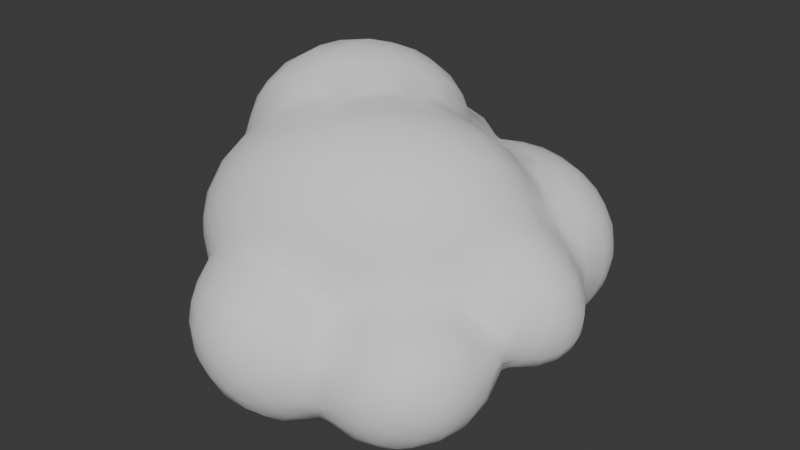 # Source: BLEND_Cloud.blend  (saved by Blender 4.0.36; exported with 4.5.12 LTS)
import bpy
from mathutils import Matrix  # noqa: F401  (used for matrix-valued properties, if any)

bpy.ops.wm.read_factory_settings(use_empty=True)
scene = bpy.context.scene
scene.name = 'Scene'

# ---- collections
col_collection = bpy.data.collections.new('Collection'); scene.collection.children.link(col_collection)

# ---- world
world_world = bpy.data.worlds.new('World'); scene.world = world_world
world_world.use_nodes = True; world_world.node_tree.nodes.clear()
_N = world_world.node_tree.nodes; _L = world_world.node_tree.links
n0 = _N.new('ShaderNodeOutputWorld'); n0.name = 'World Output'; n0.location = (300, 300)
n1 = _N.new('ShaderNodeBackground'); n1.name = 'Background'; n1.location = (10, 300)
n1.inputs[0].default_value = (0.05088, 0.05088, 0.05088, 1.0)
_L.new(n1.outputs[0], n0.inputs[0])
n0.is_active_output = True
world_world.color = (0.05088, 0.05088, 0.05088)
world_world.use_sun_shadow = False
world_world.sun_shadow_jitter_overblur = 0.0

# ---- meshes
me_sm_cloud = bpy.data.meshes.new('SM_Cloud')
me_sm_cloud.from_pydata([(-0.7882, 0.1642, 0.4635), (-0.8007, 0.1229, 0.4126), (-0.8103, 0.1888, 0.3878), (-0.8028, 0.07907, 0.3377), (-0.8143, 0.1481, 0.3173), (-0.7701, 0.0381, 0.2219), (-0.7962, 0.1377, 0.2313), (-0.7934, 0.2168, 0.2166), (-0.6921, 0.03171, 0.5406), (-0.6222, -0.01069, 0.5628), (-0.7354, 0.08753, 0.526), (-0.526, -0.01201, 0.595), (-0.742, 0.02225, 0.473), (-0.6512, -0.03952, 0.5153), (-0.5013, -0.1107, 0.5084), (-0.7775, 0.06084, 0.4405), (-0.5419, -0.1054, 0.497), (-0.5795, -0.1527, 0.4419), (-0.5051, -0.2138, 0.4598), (-0.7461, -0.01857, 0.3958), (-0.6965, -0.05294, 0.4373), (-0.6277, -0.1036, 0.4435), (-0.6556, -0.1206, 0.392), (-0.5853, -0.2572, 0.3847), (-0.7056, -0.08817, 0.3482), (-0.7718, 0.008371, 0.3369), (-0.653, -0.2469, 0.3265), (-0.7064, -0.1684, 0.2998), (-0.7395, -0.05662, 0.2912), (-0.7109, -0.2324, 0.2498), (-0.5804, -0.3219, 0.3308), (-0.7461, -0.1842, 0.2135), (-0.7632, -0.1323, 0.1908), (-0.4628, -0.05671, 0.5602), (-0.4, -0.2274, 0.4972), (-0.3006, -0.179, 0.5398), (-0.4007, -0.09506, 0.5436), (-0.4827, -0.3012, 0.4171), (-0.3629, -0.3231, 0.439), (-0.2478, -0.2769, 0.4886), (-0.1239, -0.1924, 0.5314), (-0.4675, -0.37, 0.3517), (-0.2727, -0.3535, 0.4188), (-0.09378, -0.2527, 0.4859), (-0.6864, -0.2999, 0.2115), (-0.6107, -0.346, 0.2627), (-0.7332, -0.256, 0.1491), (-0.6252, -0.3705, 0.1778), (-0.5662, -0.4086, 0.1794), (-0.6806, -0.335, 0.1208), (-0.7526, -0.2293, 0.07328), (-0.702, -0.3112, 0.04487), (-0.6316, -0.3782, 0.08457), (-0.4963, -0.4576, 0.09377), (-0.7475, -0.2187, -0.001583), (-0.5375, -0.4458, 0.04209), (-0.6968, -0.294, -0.02339), (-0.5783, -0.409, 0.01512), (-0.5804, -0.4101, -0.03109), (-0.6235, -0.3642, -0.03197), (-0.7132, -0.2162, -0.09251), (-0.5396, -0.4976, -0.03216), (-0.594, -0.3802, -0.0999), (-0.6387, -0.3106, -0.1071), (-0.5201, -0.3984, 0.2673), (-0.4594, -0.4301, 0.2427), (-0.4625, -0.4553, 0.1417), (-0.4267, -0.4938, 0.1216), (-0.3193, -0.5092, 0.1532), (-0.3932, -0.4684, 0.1659), (-0.3217, -0.5916, 0.1002), (-0.2328, -0.5748, 0.1211), (-0.4972, -0.533, 0.01429), (-0.427, -0.5744, 0.05676), (-0.3246, -0.6282, 0.06335), (-0.5044, -0.5639, -0.05765), (-0.4363, -0.6091, -0.005686), (-0.3514, -0.659, -0.006981), (-0.2346, -0.6745, 0.009707), (-0.2213, -0.6209, 0.08262), (-0.7524, 0.06496, 0.138), (-0.7373, 0.1457, 0.1152), (-0.7715, 0.00238, 0.09527), (-0.7766, -0.0288, 0.03751), (-0.7258, 0.1407, 0.06926), (-0.7382, 0.2243, 0.07777), (-0.7596, -0.05916, -0.04815), (-0.7343, 0.08849, -0.02963), (-0.7477, 0.1594, -0.02874), (-0.8044, 0.2681, -0.008041), (-0.806, 0.2252, -0.07653), (-0.8372, 0.3048, -0.07121), (-0.7145, -0.03243, -0.1408), (-0.7109, 0.06204, -0.1293), (-0.771, 0.1679, -0.1322), (-0.727, 0.1055, -0.1171), (-0.7615, -0.004688, 0.1908), (-0.77, -0.1754, 0.1172), (-0.7805, -0.09131, 0.1209), (-0.7696, -0.1452, 0.005242), (-0.7327, -0.142, -0.102), (-0.3889, -0.4036, 0.333), (-0.1152, -0.3207, 0.4298), (-0.3215, -0.4316, 0.2938), (-0.194, -0.3929, 0.3563), (-0.05305, -0.3588, 0.3535), (-0.205, -0.4307, 0.2837), (-0.2923, -0.4665, 0.1979), (-0.1203, -0.4209, 0.2662), (-0.2076, -0.4798, 0.1696), (-0.141, -0.454, 0.1715), (-0.1218, -0.5553, 0.1031), (-0.111, -0.4563, 0.1472), (-0.06657, -0.4373, 0.1418), (-0.571, -0.4617, -0.1205), (-0.6667, -0.2335, -0.1464), (-0.5326, -0.5337, -0.1259), (-0.5974, -0.3315, -0.1668), (-0.5957, -0.2651, -0.2055), (-0.5284, -0.5177, -0.2029), (-0.5641, -0.4381, -0.2115), (-0.5588, -0.3554, -0.2651), (-0.5639, -0.2608, -0.2543), (-0.4836, -0.5269, -0.2794), (-0.54, -0.4322, -0.2707), (-0.4902, -0.4541, -0.3295), (-0.5028, -0.3869, -0.3429), (-0.5215, -0.3223, -0.3297), (-0.4712, -0.2604, -0.3747), (-0.4307, -0.457, -0.3824), (-0.4494, -0.339, -0.3991), (-0.3787, -0.6664, -0.08782), (-0.2926, -0.6863, -0.03956), (-0.152, -0.618, 0.06954), (-0.4604, -0.614, -0.09706), (-0.4772, -0.5829, -0.2011), (-0.4053, -0.6451, -0.1803), (-0.264, -0.7008, -0.1051), (-0.1573, -0.6915, -0.06739), (-0.3565, -0.6665, -0.1858), (-0.2171, -0.7014, -0.1422), (-0.2909, -0.6788, -0.2153), (-0.1279, -0.6882, -0.1521), (-0.3572, -0.6296, -0.2745), (-0.4448, -0.5608, -0.2908), (-0.3706, -0.5773, -0.3348), (-0.2059, -0.685, -0.2265), (-0.07596, -0.65, -0.2321), (-0.277, -0.6347, -0.3108), (-0.1745, -0.6337, -0.3166), (-0.1436, -0.6642, -0.2544), (-0.8267, 0.2645, -0.1671), (-0.8445, 0.335, -0.1652), (-0.6766, 0.01845, -0.1834), (-0.7717, 0.1907, -0.2186), (-0.6975, 0.09568, -0.1823), (-0.8314, 0.3361, -0.2178), (-0.7902, 0.2653, -0.2689), (-0.5977, 0.04602, -0.2638), (-0.7119, 0.1707, -0.2855), (-0.637, 0.09099, -0.2481), (-0.7331, 0.2409, -0.323), (-0.7975, 0.3688, -0.2884), (-0.6135, 0.1038, -0.2763), (-0.7373, 0.3164, -0.345), (-0.6408, 0.197, -0.3507), (-0.5711, 0.1612, -0.3364), (-0.6781, 0.2832, -0.3722), (-0.6222, 0.2456, -0.3756), (-0.512, 0.1465, -0.3244), (-0.6578, -0.1562, -0.1996), (-0.6703, -0.09097, -0.2005), (-0.5738, -0.1829, -0.262), (-0.5863, -0.0924, -0.2762), (-0.6095, -0.04252, -0.2596), (-0.5258, -0.2189, -0.3011), (-0.527, 0.1119, -0.3123), (-0.4921, -0.1651, -0.3254), (-0.4886, -0.0243, -0.3378), (-0.5279, 0.06114, -0.3068), (-0.4707, 0.1055, -0.3282), (-0.4165, -0.1226, -0.3623), (-0.3433, -0.01633, -0.3868), (0.02557, -0.2995, 0.3884), (-0.004199, -0.3898, 0.2431), (0.08609, -0.3221, 0.2986), (0.1057, -0.3442, 0.2006), (-0.07508, -0.4756, 0.1142), (0.007852, -0.4074, 0.1113), (-0.158, -0.663, 0.008665), (-0.07186, -0.5957, 0.04188), (-0.07863, -0.6401, -0.01031), (-0.06848, -0.6615, -0.09067), (-0.01328, -0.6224, -0.09028), (-0.02434, -0.6345, -0.177), (0.04072, -0.5634, -0.2188), (-0.03846, -0.5328, 0.06077), (0.1077, -0.3522, 0.1373), (0.2046, -0.2878, 0.1451), (0.02752, -0.4219, 0.04683), (0.0261, -0.4859, 0.01167), (0.1322, -0.3506, 0.1117), (0.005229, -0.5671, -0.02138), (0.0817, -0.4267, 0.03185), (0.1817, -0.4341, 0.0427), (0.1594, -0.3771, 0.08126), (0.2153, -0.3311, 0.1022), (0.08425, -0.4888, -0.02396), (0.2163, -0.4694, 0.0114), (0.2792, -0.432, 0.03273), (0.3259, -0.3659, 0.05625), (0.05517, -0.5562, -0.1209), (0.05699, -0.5388, -0.07317), (0.1125, -0.527, -0.07977), (0.2078, -0.5262, -0.06973), (0.3467, -0.4569, -0.02871), (0.3804, -0.381, 0.01438), (0.101, -0.5442, -0.1468), (0.2698, -0.4991, -0.03662), (0.07537, -0.5448, -0.237), (0.2165, -0.5496, -0.1664), (0.2799, -0.5312, -0.1323), (0.3435, -0.4922, -0.0898), (0.4083, -0.4276, -0.06652), (-0.7133, 0.3257, 0.5405), (-0.6174, 0.4731, 0.5295), (-0.7929, 0.2337, 0.4418), (-0.7626, 0.3134, 0.4683), (-0.7094, 0.4069, 0.4816), (-0.636, 0.5096, 0.4513), (-0.7873, 0.3207, 0.3823), (-0.7278, 0.4259, 0.4008), (-0.8075, 0.257, 0.3166), (-0.6655, 0.507, 0.3683), (-0.7716, 0.362, 0.3213), (-0.7107, 0.4601, 0.306), (-0.7778, 0.3167, 0.2394), (-0.7393, 0.4055, 0.259), (-0.6752, 0.1119, 0.5939), (-0.5914, 0.06199, 0.6213), (-0.6924, 0.2048, 0.5922), (-0.5616, 0.1411, 0.6576), (-0.4799, 0.09788, 0.6616), (-0.5812, 0.2013, 0.6584), (-0.6573, 0.2839, 0.6107), (-0.4177, 0.1824, 0.6831), (-0.5487, 0.273, 0.6667), (-0.4376, 0.2466, 0.6881), (-0.588, 0.3544, 0.63), (-0.5123, 0.3643, 0.656), (-0.447, 0.3265, 0.679), (-0.754, 0.1526, 0.5213), (-0.4363, 0.03515, 0.6318), (-0.75, 0.2489, 0.5231), (-0.5962, 0.4289, 0.5851), (-0.306, 0.2668, 0.6698), (-0.5251, 0.4457, 0.612), (-0.4296, 0.4277, 0.6451), (-0.3328, 0.3235, 0.6723), (-0.6669, 0.3751, 0.5632), (-0.3668, 0.1099, 0.6563), (-0.3136, 0.1623, 0.6596), (-0.2506, 0.2273, 0.6462), (-0.3814, -0.01436, 0.5885), (-0.2946, 0.003762, 0.5841), (-0.2047, 0.1229, 0.5942), (-0.2242, -0.122, 0.564), (-0.219, 0.007013, 0.5825), (-0.1431, -0.02021, 0.5839), (-0.1034, -0.1207, 0.557), (-0.06182, -0.008399, 0.5758), (-0.1671, 0.125, 0.5805), (-0.05787, 0.07916, 0.5749), (-0.1301, 0.1915, 0.5628), (-0.006289, -0.1092, 0.5392), (0.05323, -0.02735, 0.5433), (0.06263, 0.0468, 0.5494), (0.05711, 0.1105, 0.5485), (-0.0983, 0.2313, 0.5464), (0.04384, 0.1795, 0.539), (-0.5171, 0.5876, 0.4348), (-0.5772, 0.5681, 0.3965), (-0.5464, 0.5983, 0.3112), (-0.4548, 0.649, 0.356), (-0.371, 0.3921, 0.6595), (-0.5096, 0.4989, 0.577), (-0.268, 0.3497, 0.6476), (-0.3997, 0.5229, 0.5841), (-0.5588, 0.54, 0.4949), (-0.4718, 0.5562, 0.5296), (-0.324, 0.4394, 0.6349), (-0.3069, 0.4984, 0.5944), (-0.2336, 0.457, 0.592), (-0.2181, 0.3825, 0.6168), (-0.415, 0.5801, 0.5123), (-0.2697, 0.5655, 0.5153), (-0.4388, 0.613, 0.4331), (-0.3366, 0.5928, 0.4942), (-0.2192, 0.5215, 0.536), (-0.3891, 0.6333, 0.4052), (-0.1456, 0.4855, 0.5009), (-0.2601, 0.6202, 0.4012), (-0.1748, 0.5466, 0.4592), (-0.2064, 0.2946, 0.6234), (-0.1528, 0.346, 0.5778), (-0.1214, 0.2917, 0.5534), (-0.1483, 0.4217, 0.5507), (-0.05074, 0.3055, 0.5011), (0.007212, 0.2699, 0.5067), (-0.07769, 0.3384, 0.501), (-0.6489, 0.5214, 0.3054), (-0.7489, 0.2684, 0.1404), (-0.7573, 0.306, 0.1825), (-0.6947, 0.4437, 0.2019), (-0.6023, 0.527, 0.182), (-0.5855, 0.5669, 0.2685), (-0.7553, 0.3387, 0.1096), (-0.7305, 0.3762, 0.1457), (-0.6947, 0.4637, 0.1372), (-0.6811, 0.4564, 0.1666), (-0.7526, 0.2683, 0.08363), (-0.6136, 0.5378, 0.1219), (-0.5985, 0.5601, 0.151), (-0.821, 0.3518, 0.006338), (-0.7947, 0.4303, 0.04482), (-0.77, 0.4976, 0.04171), (-0.7152, 0.5525, 0.0478), (-0.672, 0.5549, 0.07311), (-0.6244, 0.5792, 0.09344), (-0.8397, 0.4191, -0.05237), (-0.807, 0.4756, -0.004859), (-0.7575, 0.5546, -0.01597), (-0.6391, 0.5994, 0.0419), (-0.6206, 0.608, 0.06858), (-0.8493, 0.3797, -0.1106), (-0.8017, 0.5173, -0.05262), (-0.7286, 0.5906, -0.05647), (-0.6384, 0.6204, -0.02721), (-0.8266, 0.4852, -0.1285), (-0.7519, 0.5766, -0.1156), (-0.4995, 0.6167, 0.3549), (-0.5087, 0.6401, 0.319), (-0.5881, 0.5828, 0.2017), (-0.5695, 0.5936, 0.2528), (-0.5744, 0.6871, 0.2281), (-0.5431, 0.747, 0.2419), (-0.4812, 0.7774, 0.2725), (-0.4131, 0.7988, 0.2834), (-0.603, 0.7043, 0.1709), (-0.5606, 0.7859, 0.1912), (-0.4747, 0.8372, 0.2173), (-0.6191, 0.662, 0.1186), (-0.5021, 0.8615, 0.1554), (-0.3684, 0.8451, 0.2389), (-0.6203, 0.7303, 0.07686), (-0.5941, 0.7864, 0.1126), (-0.5603, 0.839, 0.101), (-0.4159, 0.8886, 0.1522), (-0.2722, 0.8483, 0.1992), (-0.6182, 0.6397, 0.05025), (-0.5911, 0.8016, 0.03407), (-0.5266, 0.872, 0.05921), (-0.4567, 0.8983, 0.08402), (-0.3148, 0.8851, 0.1364), (-0.6094, 0.6567, -0.01982), (-0.5981, 0.7623, -0.008742), (-0.5553, 0.8427, 0.007051), (-0.3637, 0.9044, 0.07878), (-0.5888, 0.6983, -0.05263), (-0.5643, 0.8042, -0.04036), (-0.503, 0.8796, 0.006639), (-0.4247, 0.9049, 0.03364), (-0.1076, 0.4829, 0.4404), (-0.4082, 0.6871, 0.3561), (-0.3038, 0.6427, 0.3884), (-0.1926, 0.5967, 0.3813), (-0.1472, 0.5647, 0.3607), (-0.331, 0.7478, 0.3297), (-0.2291, 0.6723, 0.3536), (-0.0689, 0.469, 0.3521), (-0.09237, 0.4914, 0.3684), (-0.2844, 0.7875, 0.2902), (-0.2088, 0.7322, 0.3047), (-0.1174, 0.5558, 0.3338), (-0.1282, 0.6775, 0.2813), (-0.01848, 0.5037, 0.3239), (-0.09063, 0.6165, 0.2962), (-0.05809, 0.5996, 0.3), (-0.2032, 0.7852, 0.2404), (-0.1253, 0.7286, 0.2291), (-0.06714, 0.6625, 0.268), (0.04792, 0.6292, 0.3039), (-0.1823, 0.8061, 0.1724), (-0.07025, 0.7141, 0.2286), (-0.1234, 0.7766, 0.1328), (-0.1051, 0.7496, 0.1816), (0.1742, 0.1724, 0.49), (0.06305, 0.3219, 0.464), (0.1082, 0.2355, 0.4977), (-0.07795, 0.4232, 0.4476), (-0.02821, 0.3963, 0.4196), (0.1595, 0.2743, 0.4572), (0.07274, 0.3988, 0.3919), (-0.03462, 0.4501, 0.3557), (0.1916, 0.3251, 0.4059), (0.2981, 0.2778, 0.3536), (0.09715, 0.4337, 0.3545), (0.1778, 0.4005, 0.3443), (0.09815, 0.4879, 0.3365), (0.09692, 0.558, 0.3281), (0.2393, 0.3703, 0.3253), (0.2031, 0.5055, 0.3176), (0.3127, 0.3356, 0.2858), (0.2577, 0.4166, 0.2955), (0.3106, 0.4855, 0.2784), (0.3144, 0.3869, 0.2639), (-0.23, 0.8537, 0.1163), (0.04006, 0.7287, 0.241), (0.1125, 0.6688, 0.2861), (0.04182, 0.7769, 0.1897), (0.1117, 0.7407, 0.2295), (0.2005, 0.6021, 0.3009), (0.2663, 0.5809, 0.2851), (0.175, 0.7037, 0.2527), (0.3631, 0.5223, 0.2419), (-0.8316, 0.4425, -0.1936), (-0.7975, 0.5314, -0.1469), (-0.6943, 0.6054, -0.1429), (-0.6046, 0.6301, -0.1155), (-0.7591, 0.5522, -0.1977), (-0.776, 0.4883, -0.26), (-0.6741, 0.5842, -0.2241), (-0.5904, 0.6116, -0.1782), (-0.7704, 0.3848, -0.3164), (-0.6869, 0.5436, -0.2787), (-0.5171, 0.6165, -0.1555), (-0.4502, 0.564, -0.186), (-0.3654, 0.5012, -0.1516), (-0.7124, 0.4645, -0.3312), (-0.6155, 0.5585, -0.2774), (-0.5547, 0.5523, -0.2738), (-0.3932, 0.483, -0.2048), (-0.6385, 0.468, -0.3533), (-0.4622, 0.4826, -0.2932), (-0.4029, 0.4419, -0.2674), (-0.6827, 0.3712, -0.3733), (-0.5566, 0.239, -0.376), (-0.4961, 0.2348, -0.3604), (-0.5927, 0.3977, -0.3824), (-0.4246, 0.3555, -0.3292), (-0.5596, 0.4989, -0.3289), (-0.4624, 0.4064, -0.3388), (-0.6006, 0.3131, -0.3929), (-0.5268, 0.3204, -0.3841), (-0.4843, 0.3314, -0.3685), (-0.5291, 0.4284, -0.3626), (-0.3497, 0.4145, -0.2032), (-0.3283, 0.4315, -0.1889), (-0.3486, 0.4818, -0.1671), (-0.3107, 0.4667, -0.1766), (-0.3652, 0.3611, -0.2649), (-0.3489, 0.3934, -0.2272), (-0.2815, 0.3566, -0.2502), (-0.3003, 0.5018, -0.1778), (-0.4469, 0.2209, -0.3326), (-0.4054, 0.2426, -0.3207), (-0.4058, 0.2938, -0.319), (-0.3463, 0.3228, -0.2819), (-0.2456, 0.3716, -0.2508), (-0.2435, 0.4708, -0.2453), (-0.3644, 0.193, -0.3402), (-0.3205, 0.285, -0.3011), (-0.1929, 0.3433, -0.2842), (-0.202, 0.378, -0.275), (-0.5896, 0.6547, -0.0762), (-0.5432, 0.772, -0.09199), (-0.499, 0.8545, -0.06179), (-0.435, 0.8879, -0.03121), (-0.3693, 0.8977, -0.003488), (-0.268, 0.8769, 0.05987), (-0.548, 0.6478, -0.1185), (-0.5396, 0.678, -0.1071), (-0.4149, 0.8659, -0.07758), (-0.2973, 0.8654, -0.03694), (-0.481, 0.7121, -0.1433), (-0.4926, 0.6701, -0.1348), (-0.4488, 0.6403, -0.1505), (-0.4557, 0.7668, -0.14), (-0.4309, 0.8037, -0.129), (-0.3794, 0.8256, -0.1148), (-0.3223, 0.8301, -0.09812), (-0.1976, 0.806, -0.03145), (-0.4645, 0.6142, -0.1549), (-0.4015, 0.5755, -0.156), (-0.3551, 0.6072, -0.1564), (-0.3737, 0.6985, -0.1643), (-0.3395, 0.7583, -0.1466), (-0.2367, 0.7449, -0.1218), (-0.2716, 0.6516, -0.1783), (-0.2755, 0.6995, -0.1607), (-0.2397, 0.6943, -0.169), (-0.1772, 0.8157, 0.05079), (-0.1302, 0.7921, 0.08759), (-0.1402, 0.8011, 0.0223), (-0.3433, 0.5374, -0.1459), (-0.2099, 0.7807, -0.08021), (-0.1554, 0.7971, -0.03735), (-0.3049, 0.589, -0.1692), (-0.1561, 0.7721, -0.1085), (-0.2723, 0.5607, -0.2039), (-0.1758, 0.7328, -0.1684), (-0.07626, 0.7798, -0.1844), (-0.21, 0.6181, -0.2446), (-0.1864, 0.6705, -0.2279), (-0.1967, 0.5244, -0.2855), (0.3678, 0.3174, 0.2223), (0.3672, 0.3908, 0.2182), (0.4092, 0.4574, 0.2014), (0.4245, 0.3614, 0.148), (0.4595, 0.4038, 0.112), (0.4865, 0.3987, 0.03672), (0.4924, 0.3947, -0.06079), (0.03462, 0.8139, 0.1224), (0.1798, 0.778, 0.1739), (0.008966, 0.8373, 0.03782), (0.1173, 0.8256, 0.09699), (-0.07303, 0.8195, -0.06802), (0.1309, 0.8438, 0.005995), (0.2196, 0.8135, 0.07721), (0.04911, 0.8441, -0.05676), (0.0001668, 0.8244, -0.1256), (0.121, 0.8272, -0.1358), (0.1672, 0.8371, -0.06625), (0.2371, 0.8208, -0.03487), (0.2512, 0.8009, -0.1221), (0.3252, 0.5738, 0.2561), (0.2823, 0.6524, 0.2471), (0.2666, 0.7236, 0.1989), (0.3801, 0.6053, 0.2027), (0.3439, 0.6863, 0.1771), (0.3027, 0.7518, 0.1339), (0.437, 0.573, 0.1557), (0.4008, 0.6584, 0.1407), (0.4678, 0.5121, 0.124), (0.3328, 0.7661, 0.05874), (0.3777, 0.7132, 0.09795), (0.4405, 0.6539, 0.07356), (0.3063, 0.7911, 0.01178), (0.4962, 0.5135, 0.04545), (0.4788, 0.5852, 0.05269), (0.5039, 0.502, -0.04479), (0.4846, 0.598, -0.0206), (0.4474, 0.6688, -0.01339), (0.3191, 0.7824, -0.05902), (0.3943, 0.7298, -0.002401), (0.04922, -0.155, 0.4983), (0.01667, -0.2413, 0.4529), (0.1118, -0.0548, 0.5105), (0.183, 0.04338, 0.494), (0.1687, 0.1041, 0.5029), (0.1619, -0.1035, 0.4627), (0.1097, -0.2158, 0.4189), (0.2409, 0.02163, 0.4493), (0.232, -0.1127, 0.3977), (0.2918, -0.01986, 0.3862), (0.1866, -0.2266, 0.3324), (0.2584, -0.1593, 0.3205), (0.324, -0.07997, 0.3008), (0.208, -0.2553, 0.2475), (0.3496, 0.03784, 0.3342), (0.3015, -0.1583, 0.236), (0.264, 0.1545, 0.434), (0.3252, 0.1149, 0.3797), (0.2831, 0.2121, 0.4036), (0.3519, 0.2313, 0.3132), (0.3926, 0.07585, 0.268), (0.3996, 0.1669, 0.2627), (0.3987, 0.2333, 0.2332), (0.277, -0.2188, 0.1449), (0.3804, -0.019, 0.2375), (0.3763, -0.07502, 0.166), (0.3986, -0.02915, 0.2028), (0.2604, -0.2915, 0.1058), (0.2998, -0.2111, 0.1168), (0.3448, -0.1419, 0.1102), (0.3628, -0.2828, 0.06488), (0.4377, -0.0752, 0.1093), (0.494, -0.03291, 0.1151), (0.4092, -0.2314, 0.03737), (0.3577, -0.1864, 0.07723), (0.4333, -0.3018, 0.003208), (0.4128, -0.1165, 0.0289), (0.4159, -0.1431, 0.01687), (0.5117, -0.05652, 0.03995), (0.4499, -0.3551, -0.05421), (0.4504, -0.2187, -0.008232), (0.4757, -0.1446, -0.06436), (0.4565, -0.1046, -0.01053), (0.5649, -0.01834, -0.0414), (0.4783, -0.2507, -0.05755), (0.4828, -0.09379, -0.08198), (0.5072, -0.05944, -0.07296), (0.4469, 0.05317, 0.2184), (0.4564, 0.157, 0.2184), (0.5205, 0.02169, 0.1404), (0.5137, 0.1158, 0.1764), (0.5117, 0.2014, 0.1614), (0.4624, 0.3013, 0.1303), (0.4589, 0.3361, 0.1105), (0.5722, 0.07769, 0.09983), (0.578, 0.1697, 0.09361), (0.5457, 0.249, 0.08445), (0.5738, 0.01126, 0.04019), (0.4973, 0.3343, 0.04043), (0.6028, 0.1016, 0.04485), (0.5768, 0.2538, 0.012), (0.6148, 0.07082, -0.02368), (0.5096, 0.3389, -0.05509), (-0.3923, -0.3691, -0.4304), (-0.3365, -0.3405, -0.4554), (-0.3244, -0.5315, -0.3959), (-0.2395, -0.5838, -0.374), (-0.3704, -0.4445, -0.4217), (-0.1169, -0.6087, -0.3314), (-0.04211, -0.6103, -0.2714), (-0.1722, -0.5445, -0.4024), (-0.3084, -0.4245, -0.4502), (-0.2399, -0.5122, -0.4249), (-0.0933, -0.5467, -0.3791), (-0.04057, -0.5659, -0.3269), (-0.2365, -0.3927, -0.4668), (-0.1731, -0.4503, -0.4507), (-0.0983, -0.4741, -0.4222), (-0.3922, -0.2691, -0.43), (-0.427, -0.175, -0.3745), (-0.2934, -0.08566, -0.3893), (-0.3067, -0.1266, -0.3965), (-0.3455, 0.06935, -0.3815), (-0.3212, -0.2008, -0.4345), (-0.2357, -0.1973, -0.4417), (-0.2008, -0.1199, -0.3957), (-0.2033, 0.05817, -0.4014), (-0.3301, -0.2719, -0.4531), (-0.2484, -0.2652, -0.4655), (-0.2141, -0.05574, -0.3966), (0.06241, -0.5245, -0.2855), (-0.239, -0.3328, -0.4723), (0.0007928, -0.4639, -0.374), (0.04721, -0.4733, -0.3561), (-0.1361, -0.1225, -0.3785), (-0.08834, -0.2261, -0.4228), (-0.1369, -0.07427, -0.3868), (-0.08611, -0.124, -0.3894), (-0.135, -0.3859, -0.4578), (-0.1536, -0.302, -0.4615), (-0.03305, -0.327, -0.4256), (0.005149, -0.3988, -0.4038), (-0.1694, -0.2137, -0.4419), (-0.04465, -0.2881, -0.429), (-0.0375, -0.211, -0.4274), (-0.02892, -0.05753, -0.3971), (0.1378, -0.4103, -0.4219), (0.09631, -0.3468, -0.45), (0.05398, -0.2665, -0.4611), (0.03364, -0.1815, -0.4566), (0.1579, -0.3177, -0.4624), (0.1279, -0.2426, -0.4753), (0.06585, -0.1186, -0.4521), (0.1371, -0.1391, -0.4658), (0.1946, -0.2224, -0.4726), (0.02703, -0.5432, -0.2822), (0.1578, -0.5459, -0.2195), (0.3747, -0.486, -0.1482), (0.4563, -0.3903, -0.134), (0.2445, -0.5341, -0.2482), (0.31, -0.5179, -0.2217), (0.4033, -0.4577, -0.1976), (0.153, -0.5298, -0.2838), (0.218, -0.5127, -0.3103), (0.4378, -0.4074, -0.2236), (0.1646, -0.4719, -0.3732), (0.2728, -0.4866, -0.3267), (0.3534, -0.4776, -0.264), (0.3907, -0.4234, -0.2949), (0.3159, -0.4339, -0.359), (0.3576, -0.3987, -0.3532), (0.4472, -0.3415, -0.2845), (0.23, -0.4311, -0.3983), (0.2207, -0.3318, -0.4518), (0.2935, -0.3514, -0.4206), (0.4151, -0.337, -0.3342), (0.3759, -0.2856, -0.3893), (0.3052, -0.2408, -0.4379), (-0.1596, 0.3019, -0.3198), (-0.1465, 0.3281, -0.306), (-0.1477, 0.4918, -0.3195), (-0.09037, 0.3724, -0.3267), (-0.2493, 0.1858, -0.3694), (-0.1983, 0.1412, -0.3876), (-0.1257, 0.2148, -0.3658), (-0.09867, 0.3103, -0.3204), (-0.09672, 0.4691, -0.3416), (-0.009451, 0.3282, -0.3309), (-0.1092, 0.05278, -0.3984), (-0.08433, 0.1649, -0.3799), (-0.02115, 0.2804, -0.329), (-0.03856, 0.003886, -0.3872), (-0.03923, 0.1158, -0.3835), (0.03972, 0.1706, -0.3554), (0.1074, 0.2159, -0.3202), (0.1648, 0.09737, -0.318), (0.2806, 0.09482, -0.2665), (0.2318, 0.2021, -0.256), (0.1238, 0.2535, -0.3077), (0.2774, 0.1615, -0.2526), (0.3598, 0.1234, -0.2583), (0.01547, -0.04272, -0.403), (0.07441, 0.01701, -0.3791), (0.05747, 0.06394, -0.3638), (0.1547, 0.05447, -0.3492), (0.2657, 0.06181, -0.3009), (0.3541, 0.01863, -0.2842), (0.3709, 0.05348, -0.2596), (0.1229, -0.03859, -0.4245), (0.2624, -0.003765, -0.3746), (0.3415, -0.03738, -0.3514), (0.2154, -0.08368, -0.4406), (0.1915, -0.01628, -0.4063), (0.2927, -0.07723, -0.4091), (0.2361, -0.1692, -0.4584), (0.3072, -0.1466, -0.4274), (-0.1399, 0.6022, -0.3018), (-0.09854, 0.6981, -0.2673), (-0.001414, 0.7399, -0.2657), (0.02468, 0.7835, -0.2183), (-0.08065, 0.5692, -0.3391), (-0.04112, 0.6511, -0.3212), (0.1509, 0.7491, -0.2605), (0.009063, 0.4168, -0.3624), (0.07477, 0.3281, -0.337), (-0.008096, 0.4863, -0.3677), (-0.01856, 0.5474, -0.361), (0.03078, 0.6282, -0.3458), (0.08922, 0.6909, -0.3163), (0.1816, 0.706, -0.2912), (0.1035, 0.4341, -0.3712), (0.1151, 0.5195, -0.3752), (0.131, 0.5834, -0.3627), (0.2343, 0.6279, -0.3241), (0.4928, 0.362, -0.07366), (0.4428, 0.3457, -0.1682), (0.4823, 0.331, -0.1277), (0.4733, 0.4737, -0.1531), (0.1356, 0.2883, -0.3122), (0.207, 0.2636, -0.2786), (0.4195, 0.1748, -0.2589), (0.3142, 0.2993, -0.2498), (0.376, 0.3227, -0.2235), (0.4067, 0.2866, -0.2161), (0.464, 0.2943, -0.185), (0.4409, 0.372, -0.1748), (0.3356, 0.2423, -0.2423), (0.2786, 0.3744, -0.3129), (0.3593, 0.4342, -0.2828), (0.4065, 0.4088, -0.2309), (0.4411, 0.4901, -0.2091), (0.3259, 0.5919, -0.294), (0.1833, 0.3751, -0.3454), (0.2078, 0.4461, -0.3562), (0.2981, 0.4603, -0.3245), (0.2487, 0.5082, -0.3465), (0.3696, 0.5367, -0.2777), (0.08468, 0.8012, -0.1968), (0.2011, 0.7875, -0.1897), (0.289, 0.7419, -0.2038), (0.2821, 0.6968, -0.257), (0.4914, 0.5417, -0.09052), (0.4597, 0.6252, -0.1057), (0.3378, 0.7518, -0.1309), (0.413, 0.7049, -0.08151), (0.464, 0.5691, -0.1512), (0.4004, 0.6737, -0.169), (0.411, 0.5991, -0.2164), (0.349, 0.6616, -0.2363), (0.4926, -0.2776, -0.1097), (0.4773, -0.06952, -0.1083), (0.495, -0.1828, -0.1537), (0.4707, -0.07969, -0.1486), (0.4575, -0.04448, -0.1677), (0.4887, -0.04196, -0.1389), (0.4683, -0.3536, -0.2138), (0.4922, -0.2954, -0.1737), (0.4439, -0.03768, -0.2034), (0.4557, -0.01144, -0.2), (0.5265, -0.02026, -0.1358), (0.5281, 0.04769, -0.1963), (0.5687, 0.02744, -0.1354), (0.479, -0.2437, -0.2582), (0.4591, -0.132, -0.2678), (0.4936, -0.1967, -0.2083), (0.4115, -0.02358, -0.2549), (0.4316, 0.01712, -0.2283), (0.4641, 0.1178, -0.2477), (0.4486, -0.2424, -0.3161), (0.4088, -0.09707, -0.3269), (0.3861, -0.1904, -0.3841), (0.3543, -0.1116, -0.3863), (0.4356, -0.167, -0.3245), (0.5671, 0.2754, -0.07785), (0.617, 0.1835, -0.02668), (0.6016, 0.07904, -0.1228), (0.6183, 0.1418, -0.1005), (0.5962, 0.2119, -0.1187), (0.5742, 0.09761, -0.1757), (0.5875, 0.1555, -0.1675), (0.5101, 0.2635, -0.187), (0.5549, 0.2355, -0.1703), (0.5227, 0.1346, -0.2247), (0.5101, 0.1968, -0.2242)], [], [(4, 1, 2), (8, 12, 13), (10, 15, 12), (9, 14, 11), (1, 15, 0), (16, 21, 17), (24, 19, 25), (17, 21, 22), (3, 1, 4), (26, 22, 27), (24, 25, 28), (23, 26, 30), (27, 31, 29), (3, 5, 28), (14, 18, 36), (33, 14, 36), (23, 37, 18), (18, 37, 34), (34, 39, 35), (35, 39, 40), (41, 101, 38), (48, 45, 47), (47, 44, 49), (49, 46, 51), (52, 49, 51), (51, 50, 54), (52, 51, 59), (52, 59, 57), (51, 54, 56), (51, 56, 59), (65, 48, 66), (66, 67, 69), (67, 53, 73), (68, 67, 70), (75, 72, 61), (84, 82, 80), (81, 84, 80), (87, 84, 88), (88, 84, 85), (90, 89, 91), (88, 90, 94), (88, 94, 95), (151, 90, 91), (44, 29, 46), (98, 32, 28), (46, 31, 97), (97, 32, 98), (82, 98, 96), (83, 98, 82), (50, 97, 99), (30, 45, 64), (41, 64, 65), (104, 42, 103), (101, 65, 69), (103, 69, 107), (106, 103, 107), (106, 107, 108), (68, 71, 109), (109, 107, 68), (110, 108, 109), (109, 71, 111), (112, 109, 111), (110, 109, 112), (113, 110, 112), (111, 71, 133), (121, 124, 120), (125, 124, 126), (122, 127, 121), (127, 128, 130), (127, 130, 126), (76, 134, 131), (75, 61, 114), (133, 79, 78), (134, 75, 116), (135, 116, 119), (134, 135, 136), (137, 131, 139), (136, 135, 144), (140, 137, 141), (144, 135, 123), (143, 144, 145), (141, 143, 148), (146, 141, 148), (123, 125, 144), (143, 145, 148), (150, 146, 149), (94, 90, 151), (151, 91, 152), (93, 155, 153), (93, 153, 92), (155, 94, 154), (95, 155, 93), (156, 151, 152), (156, 157, 151), (160, 155, 159), (160, 159, 163), (166, 163, 165), (165, 168, 166), (170, 100, 171), (172, 173, 177), (176, 179, 158), (175, 128, 127), (179, 176, 180), (180, 176, 169), (181, 634, 177), (178, 181, 177), (182, 181, 178), (183, 102, 105), (185, 105, 184), (184, 108, 110), (184, 110, 113), (112, 111, 187), (184, 188, 186), (190, 133, 191), (191, 189, 138), (193, 191, 192), (192, 142, 194), (186, 197, 198), (187, 196, 199), (197, 199, 201), (201, 205, 206), (202, 190, 191), (201, 203, 205), (203, 199, 207), (203, 207, 204), (204, 208, 209), (210, 206, 209), (202, 193, 211), (202, 211, 212), (207, 214, 208), (213, 212, 211), (211, 193, 194), (214, 213, 217), (219, 211, 195), (227, 226, 253), (224, 227, 253), (2, 1, 226), (227, 230, 226), (231, 234, 230), (234, 232, 230), (235, 234, 231), (7, 4, 232), (234, 236, 232), (237, 234, 235), (241, 238, 239), (240, 238, 243), (246, 244, 243), (243, 241, 247), (248, 246, 249), (239, 238, 9), (239, 11, 242), (256, 254, 248), (257, 249, 250), (258, 250, 247), (258, 247, 255), (251, 0, 10), (225, 259, 254), (260, 242, 252), (245, 260, 261), (252, 263, 264), (260, 252, 264), (33, 36, 263), (264, 266, 267), (267, 266, 268), (271, 265, 267), (266, 35, 40), (269, 266, 40), (271, 272, 273), (269, 40, 274), (275, 270, 274), (276, 270, 275), (277, 272, 270), (279, 273, 272), (257, 256, 249), (284, 257, 250), (225, 254, 285), (258, 255, 286), (290, 284, 258), (287, 257, 290), (290, 257, 284), (288, 285, 289), (291, 287, 290), (292, 291, 290), (295, 287, 291), (289, 280, 288), (294, 296, 289), (297, 294, 287), (295, 297, 287), (298, 295, 291), (292, 298, 291), (299, 294, 297), (295, 301, 297), (302, 295, 298), (300, 302, 298), (255, 262, 303), (293, 286, 303), (304, 305, 309), (399, 306, 309), (235, 313, 237), (317, 316, 311), (317, 312, 313), (85, 311, 320), (85, 81, 311), (317, 324, 316), (321, 318, 319), (314, 321, 319), (320, 89, 85), (323, 320, 316), (327, 326, 318), (321, 322, 328), (329, 323, 324), (329, 334, 91), (329, 91, 323), (335, 329, 330), (326, 336, 331), (338, 329, 335), (283, 341, 340), (342, 315, 343), (343, 315, 282), (341, 343, 282), (373, 346, 283), (342, 314, 315), (344, 348, 343), (349, 348, 344), (349, 344, 345), (322, 314, 342), (348, 351, 342), (355, 348, 349), (354, 351, 348), (355, 354, 348), (352, 356, 349), (353, 357, 350), (333, 351, 359), (360, 354, 355), (356, 360, 355), (357, 362, 352), (354, 364, 359), (360, 365, 354), (366, 360, 356), (361, 366, 356), (367, 362, 357), (365, 368, 364), (371, 362, 367), (301, 374, 299), (372, 376, 302), (374, 377, 373), (377, 374, 378), (380, 376, 372), (372, 379, 380), (380, 383, 376), (386, 383, 379), (384, 375, 383), (381, 358, 353), (388, 381, 382), (389, 382, 384), (390, 387, 391), (390, 393, 389), (277, 276, 396), (397, 307, 308), (307, 400, 309), (397, 400, 307), (401, 397, 398), (396, 401, 398), (379, 372, 399), (402, 400, 397), (403, 379, 400), (401, 404, 397), (403, 385, 379), (409, 387, 385), (404, 410, 407), (405, 410, 404), (411, 408, 407), (411, 409, 408), (405, 412, 410), (410, 413, 407), (414, 411, 413), (414, 413, 415), (416, 363, 358), (416, 479, 363), (393, 390, 417), (392, 416, 358), (395, 393, 419), (420, 417, 418), (418, 391, 409), (421, 409, 411), (421, 411, 422), (422, 411, 414), (420, 418, 423), (425, 334, 338), (427, 339, 336), (425, 156, 152), (339, 429, 426), (162, 156, 425), (426, 430, 425), (432, 427, 428), (434, 430, 429), (431, 434, 429), (439, 431, 432), (162, 433, 164), (440, 432, 435), (436, 440, 435), (164, 167, 161), (438, 445, 433), (442, 438, 434), (448, 445, 442), (448, 452, 445), (443, 451, 455), (446, 168, 452), (453, 447, 446), (453, 452, 448), (455, 453, 448), (454, 453, 455), (449, 454, 451), (180, 169, 464), (466, 465, 464), (460, 467, 466), (467, 460, 461), (462, 467, 461), (471, 465, 467), (471, 470, 465), (469, 473, 468), (368, 474, 364), (476, 366, 370), (367, 478, 371), (475, 481, 368), (478, 483, 482), (483, 478, 479), (480, 435, 432), (481, 484, 485), (475, 484, 481), (482, 490, 489), (492, 436, 435), (493, 436, 492), (495, 484, 487), (498, 494, 495), (496, 499, 495), (497, 499, 496), (503, 501, 502), (506, 491, 503), (504, 437, 493), (504, 493, 494), (506, 508, 505), (504, 494, 507), (507, 494, 498), (497, 500, 499), (526, 508, 506), (507, 509, 463), (510, 500, 497), (509, 469, 463), (513, 498, 500), (509, 514, 469), (512, 514, 509), (732, 513, 510), (516, 415, 515), (416, 392, 501), (522, 394, 419), (524, 502, 394), (522, 524, 394), (528, 525, 523), (526, 503, 524), (527, 524, 525), (503, 526, 506), (529, 526, 524), (529, 530, 526), (533, 527, 528), (531, 530, 529), (532, 531, 529), (734, 511, 530), (531, 772, 530), (533, 534, 532), (424, 535, 422), (535, 536, 422), (523, 420, 423), (536, 537, 423), (535, 424, 538), (539, 540, 537), (517, 519, 543), (538, 541, 542), (545, 540, 539), (542, 545, 539), (541, 546, 542), (544, 547, 528), (549, 546, 541), (546, 554, 545), (553, 533, 547), (552, 554, 546), (550, 551, 548), (554, 553, 547), (555, 40, 43), (274, 40, 555), (555, 43, 556), (275, 557, 558), (559, 276, 558), (557, 555, 560), (561, 556, 183), (558, 560, 562), (560, 561, 563), (563, 561, 565), (563, 566, 567), (185, 186, 568), (564, 567, 569), (566, 568, 570), (567, 566, 570), (571, 559, 558), (572, 564, 569), (571, 572, 573), (568, 198, 578), (580, 570, 578), (583, 578, 582), (582, 206, 210), (585, 582, 210), (583, 582, 589), (589, 582, 585), (588, 595, 589), (589, 595, 592), (593, 586, 591), (216, 223, 594), (592, 595, 596), (599, 595, 590), (590, 594, 599), (597, 596, 600), (574, 515, 412), (575, 603, 576), (575, 602, 603), (603, 602, 605), (577, 607, 515), (515, 607, 518), (603, 605, 606), (518, 607, 608), (606, 610, 611), (613, 608, 607), (611, 613, 607), (520, 519, 608), (520, 608, 613), (609, 612, 614), (610, 615, 611), (809, 614, 616), (622, 129, 618), (150, 149, 623), (147, 623, 624), (622, 618, 626), (627, 620, 626), (627, 625, 621), (626, 618, 619), (182, 635, 181), (633, 618, 130), (619, 618, 633), (638, 634, 636), (635, 640, 636), (638, 643, 642), (630, 626, 646), (629, 628, 647), (649, 651, 652), (646, 653, 630), (654, 646, 643), (654, 653, 646), (656, 653, 655), (656, 648, 647), (657, 654, 643), (658, 654, 657), (655, 654, 658), (650, 657, 649), (659, 650, 652), (664, 659, 652), (648, 656, 661), (656, 655, 662), (661, 656, 662), (658, 659, 663), (662, 655, 663), (666, 663, 664), (668, 666, 664), (669, 666, 668), (219, 195, 670), (223, 672, 673), (219, 670, 645), (677, 671, 645), (671, 677, 674), (220, 674, 675), (673, 672, 676), (645, 648, 677), (673, 676, 679), (674, 678, 681), (687, 681, 680), (679, 683, 686), (688, 687, 661), (689, 684, 687), (669, 688, 665), (470, 637, 180), (697, 637, 470), (698, 641, 637), (699, 698, 697), (693, 699, 697), (696, 700, 694), (704, 703, 641), (699, 704, 698), (705, 708, 704), (712, 711, 710), (660, 652, 706), (716, 660, 706), (718, 706, 707), (708, 718, 707), (710, 718, 708), (710, 720, 719), (715, 722, 711), (716, 667, 660), (723, 668, 667), (726, 668, 723), (727, 726, 723), (729, 669, 668), (726, 729, 668), (730, 729, 726), (514, 695, 473), (695, 701, 473), (736, 731, 732), (739, 702, 738), (738, 696, 740), (742, 741, 735), (737, 743, 733), (743, 747, 742), (739, 713, 702), (754, 712, 713), (759, 758, 750), (759, 750, 751), (752, 760, 765), (762, 756, 754), (3, 4, 6, 5), (758, 755, 761), (760, 757, 764), (765, 763, 771), (765, 764, 763), (739, 745, 767), (746, 768, 745), (769, 768, 770), (770, 746, 747), (766, 770, 748), (734, 737, 733), (774, 737, 773), (777, 779, 552), (776, 752, 780), (776, 550, 752), (776, 780, 777), (778, 774, 534), (780, 752, 765), (766, 748, 775), (784, 594, 673), (596, 599, 784), (789, 785, 787), (673, 679, 790), (799, 787, 786), (788, 792, 793), (795, 794, 793), (791, 790, 797), (799, 791, 797), (798, 792, 788), (801, 722, 802), (686, 690, 803), (797, 803, 798), (797, 798, 799), (804, 725, 721), (804, 721, 800), (807, 804, 798), (725, 806, 728), (804, 806, 725), (692, 669, 729), (598, 794, 796), (616, 810, 811), (751, 749, 617), (810, 796, 813), (810, 813, 814), (811, 814, 812), (816, 808, 812), (755, 802, 715), (795, 801, 802), (817, 802, 755), (813, 795, 817), (813, 796, 795), (818, 755, 758), (818, 817, 755), (816, 818, 815), (18, 14, 16, 17), (4, 7, 6), (238, 10, 8), (238, 8, 9), (9, 8, 13), (10, 0, 15), (10, 12, 8), (20, 13, 12), (16, 9, 13), (14, 9, 16), (33, 11, 14), (19, 12, 15), (20, 12, 19), (21, 13, 20), (16, 13, 21), (23, 17, 22, 26), (3, 15, 1), (20, 24, 22, 21), (23, 18, 17), (24, 20, 19), (15, 3, 25, 19), (32, 31, 27, 28), (24, 27, 22), (3, 28, 25), (27, 29, 26), (57, 55, 53, 52), (27, 24, 28), (36, 18, 34), (35, 36, 34), (34, 37, 38), (34, 38, 39), (39, 38, 42), (30, 37, 23), (41, 37, 30), (38, 37, 41), (43, 39, 102), (43, 40, 39), (47, 45, 44), (49, 44, 46), (52, 47, 49), (48, 47, 52), (51, 46, 50), (53, 48, 52), (72, 75, 76, 73), (55, 57, 58), (56, 54, 60), (61, 55, 58), (59, 56, 63), (58, 57, 59), (63, 56, 60), (64, 45, 48), (65, 64, 48), (69, 65, 66), (66, 48, 53), (69, 67, 68), (67, 66, 53), (67, 73, 70), (68, 70, 71), (72, 53, 55), (73, 53, 72), (74, 70, 73), (76, 77, 74, 73), (70, 74, 79, 71), (61, 72, 55), (5, 6, 81, 80), (133, 71, 79), (83, 82, 84, 87), (7, 81, 6), (81, 85, 84), (92, 86, 87, 93), (88, 89, 90), (88, 85, 89), (83, 87, 86), (26, 44, 45, 30), (87, 95, 93), (88, 95, 87), (44, 26, 29), (104, 106, 108, 105), (96, 28, 5), (46, 29, 31), (97, 31, 32), (98, 28, 96), (5, 80, 96), (46, 97, 50), (80, 82, 96), (50, 99, 54), (99, 97, 98), (83, 99, 98), (83, 86, 99), (54, 99, 100), (100, 60, 54), (99, 86, 100), (92, 100, 86), (41, 30, 64), (42, 38, 101), (102, 39, 42), (101, 41, 65), (42, 101, 103), (102, 42, 104), (103, 101, 69), (104, 103, 106), (59, 63, 62, 58), (107, 69, 68), (108, 107, 109), (114, 58, 62), (114, 61, 58), (114, 120, 119, 116), (63, 60, 115), (62, 63, 117), (62, 117, 114), (63, 115, 118), (63, 118, 117), (121, 117, 118, 122), (117, 120, 114), (117, 121, 120), (124, 123, 119, 120), (126, 124, 121, 127), (123, 124, 125), (129, 125, 126, 130), (137, 138, 78, 132), (134, 76, 75), (77, 76, 131), (78, 74, 77), (79, 74, 78), (132, 77, 131), (116, 75, 114), (78, 77, 132), (134, 116, 135), (131, 134, 136), (137, 132, 131), (146, 150, 147, 142), (139, 131, 136), (140, 138, 137), (135, 119, 123), (137, 139, 141), (143, 136, 144), (143, 139, 136), (141, 139, 143), (146, 140, 141), (146, 142, 140), (158, 153, 155, 160), (144, 125, 129), (145, 144, 129), (149, 146, 148), (95, 94, 155), (94, 151, 154), (154, 151, 157), (155, 154, 159), (161, 159, 154, 157), (164, 161, 157, 162), (170, 115, 60, 100), (159, 161, 165), (163, 159, 165), (161, 167, 165), (165, 167, 168), (173, 174, 158, 178), (92, 171, 100), (118, 115, 170), (92, 153, 171), (118, 170, 172), (118, 172, 122), (170, 173, 172), (171, 173, 170), (153, 174, 171), (174, 173, 171), (153, 158, 174), (122, 172, 175), (158, 160, 163), (176, 158, 163), (175, 127, 122), (172, 177, 175), (178, 177, 173), (102, 183, 556, 43), (158, 179, 178), (176, 163, 166), (169, 176, 166), (175, 177, 128), (179, 180, 178), (177, 634, 128), (180, 637, 178), (637, 182, 178), (102, 104, 105), (204, 209, 206, 205), (184, 105, 108), (185, 183, 105), (186, 185, 184), (113, 112, 187), (188, 184, 113), (133, 78, 189), (191, 133, 189), (189, 78, 138), (192, 191, 138), (142, 138, 140), (192, 138, 142), (193, 192, 194), (194, 142, 147), (111, 133, 190), (196, 187, 111), (199, 113, 187), (188, 113, 199), (197, 186, 188), (196, 111, 190), (200, 199, 196), (199, 197, 188), (201, 198, 197), (196, 190, 202), (200, 196, 202), (203, 201, 199), (205, 203, 204), (202, 191, 193), (207, 199, 200), (212, 213, 207, 200), (212, 200, 202), (215, 216, 210, 209), (208, 204, 207), (209, 208, 218), (214, 207, 213), (218, 208, 214), (215, 209, 218), (230, 227, 228, 231), (213, 211, 217), (214, 217, 220), (218, 214, 221), (222, 215, 218), (223, 216, 215), (211, 194, 195), (217, 211, 219), (221, 214, 220), (222, 218, 221), (223, 215, 222), (226, 1, 0), (228, 227, 224), (225, 229, 228), (230, 2, 226), (242, 245, 247, 241), (228, 229, 231), (232, 4, 2), (230, 232, 2), (233, 235, 231), (229, 233, 231), (236, 7, 232), (234, 237, 236), (233, 310, 235), (243, 238, 241), (241, 239, 242), (244, 240, 243), (0, 251, 253, 226), (246, 248, 244), (246, 243, 247), (250, 249, 246), (250, 246, 247), (238, 251, 10), (239, 9, 11), (240, 253, 251), (238, 240, 251), (242, 11, 252), (244, 224, 253), (244, 253, 240), (259, 224, 244), (248, 259, 244), (254, 259, 248), (255, 247, 245), (256, 248, 249), (264, 265, 261, 260), (259, 228, 224), (225, 228, 259), (245, 242, 260), (261, 255, 245), (252, 11, 33), (261, 262, 255), (263, 252, 33), (281, 229, 288, 280), (265, 262, 261), (266, 36, 35), (264, 263, 36), (266, 264, 36), (265, 264, 267), (273, 262, 265), (268, 266, 269), (270, 268, 269), (271, 267, 268), (272, 271, 268), (272, 268, 270), (273, 265, 271), (274, 270, 269), (276, 277, 270), (277, 279, 272), (310, 233, 281, 315), (229, 281, 233), (282, 281, 280, 340), (281, 282, 315), (257, 287, 285, 256), (284, 250, 258), (256, 285, 254), (290, 286, 293, 292), (286, 290, 258), (285, 288, 225), (289, 285, 287), (311, 7, 236, 312), (288, 229, 225), (287, 294, 289), (296, 280, 289), (292, 306, 298), (292, 293, 306), (294, 299, 296), (306, 300, 298), (296, 340, 280), (283, 340, 296), (299, 283, 296), (301, 299, 297), (255, 303, 286), (304, 293, 303), (303, 262, 273), (304, 303, 273), (306, 293, 304), (305, 273, 278), (279, 278, 273), (304, 273, 305), (304, 309, 306), (278, 308, 307), (305, 307, 309), (305, 278, 307), (279, 308, 278), (236, 237, 313, 312), (313, 235, 310, 314), (317, 318, 325, 324), (310, 315, 314), (311, 81, 7), (317, 311, 312), (319, 318, 317), (313, 319, 317), (314, 319, 313), (316, 320, 311), (316, 324, 323), (323, 91, 89, 320), (326, 325, 318), (327, 318, 321), (314, 322, 321), (325, 330, 324), (321, 328, 327), (327, 328, 333, 332), (330, 329, 324), (325, 335, 330), (331, 335, 325), (326, 331, 325), (327, 332, 326), (336, 326, 332, 337), (331, 336, 335), (335, 336, 339, 426), (152, 91, 334), (329, 338, 334), (335, 426, 338), (322, 342, 333, 328), (341, 282, 340), (346, 341, 283), (341, 344, 343), (345, 344, 341), (346, 345, 341), (347, 346, 373), (343, 348, 342), (346, 349, 345), (350, 349, 346), (347, 350, 346), (350, 352, 349), (353, 350, 347), (333, 342, 351), (337, 332, 359, 364), (349, 356, 355), (357, 352, 350), (333, 359, 332), (354, 359, 351), (352, 361, 356), (352, 362, 361), (353, 363, 357), (358, 363, 353), (370, 361, 362, 371), (365, 364, 354), (363, 367, 357), (360, 369, 365), (366, 369, 360), (361, 370, 366), (347, 377, 381, 353), (299, 373, 283), (374, 373, 299), (295, 375, 301), (302, 375, 295), (300, 372, 302), (302, 376, 375), (301, 378, 374), (301, 375, 378), (347, 373, 377), (381, 377, 378, 382), (382, 378, 375, 384), (380, 379, 383), (376, 383, 375), (385, 387, 386, 379), (384, 386, 390, 389), (384, 383, 386), (388, 358, 381), (382, 389, 388), (388, 389, 395, 394), (390, 386, 387), (388, 392, 358), (388, 394, 392), (308, 279, 398, 397), (393, 395, 389), (277, 396, 279), (396, 398, 279), (300, 306, 399, 372), (403, 402, 406, 385), (399, 309, 400), (400, 379, 399), (402, 403, 400), (401, 573, 404), (401, 396, 573), (402, 397, 404), (573, 405, 404), (406, 402, 404, 407), (391, 418, 417, 390), (408, 385, 406), (407, 408, 406), (409, 385, 408), (391, 387, 409), (410, 412, 413), (411, 407, 413), (412, 415, 413), (363, 479, 367), (427, 336, 337, 428), (417, 419, 393), (419, 394, 395), (420, 419, 417), (421, 418, 409), (421, 423, 418), (424, 422, 414), (421, 536, 423), (421, 422, 536), (425, 152, 334), (426, 425, 338), (433, 162, 430, 438), (427, 429, 339), (162, 157, 156), (425, 430, 162), (429, 430, 426), (427, 431, 429), (427, 432, 431), (443, 450, 440, 436), (434, 438, 430), (431, 439, 434), (432, 440, 439), (437, 441, 436), (433, 445, 164), (439, 442, 434), (439, 450, 442), (440, 450, 439), (436, 441, 444, 443), (169, 166, 446, 447), (167, 164, 445), (446, 166, 168), (448, 442, 450, 455), (452, 167, 445), (438, 442, 445), (451, 443, 444, 449), (450, 443, 455), (456, 458, 459, 457), (168, 167, 452), (453, 446, 452), (454, 447, 453), (455, 451, 454), (458, 456, 441), (437, 458, 441), (462, 461, 457, 468), (456, 461, 444), (456, 444, 441), (457, 461, 456), (464, 447, 454, 466), (459, 463, 457), (463, 468, 457), (447, 464, 169), (464, 465, 180), (466, 467, 465), (460, 466, 449), (444, 460, 449), (444, 461, 460), (467, 462, 471), (463, 469, 468), (465, 470, 180), (471, 462, 468, 472), (449, 466, 454), (471, 472, 693), (428, 337, 364, 474), (473, 472, 468), (370, 371, 477, 476), (365, 475, 368), (369, 475, 365), (366, 476, 369), (474, 368, 481, 480), (371, 478, 477), (367, 479, 478), (474, 480, 428), (435, 480, 481, 485), (476, 475, 369), (477, 482, 476), (478, 482, 477), (480, 432, 428), (492, 435, 485, 486), (475, 476, 488, 487), (475, 487, 484), (493, 492, 486, 494), (482, 488, 476), (482, 489, 488), (483, 490, 482), (493, 437, 436), (486, 485, 484), (495, 487, 488, 496), (495, 486, 484), (495, 494, 486), (496, 488, 489, 490), (490, 483, 491, 505), (490, 497, 496), (490, 505, 497), (392, 394, 502, 501), (499, 498, 495), (500, 498, 499), (479, 501, 491, 483), (437, 504, 463, 458), (503, 491, 501), (506, 505, 491), (508, 526, 511, 510), (463, 459, 458), (504, 507, 463), (508, 497, 505), (507, 498, 509), (508, 510, 497), (519, 520, 548, 543), (498, 512, 509), (498, 513, 512), (510, 513, 500), (469, 514, 473), (510, 511, 732), (412, 515, 415), (414, 415, 516), (414, 516, 517), (516, 515, 518), (517, 516, 518), (519, 517, 518), (479, 416, 501), (420, 523, 419), (524, 503, 502), (419, 525, 522), (523, 525, 419), (525, 524, 522), (528, 527, 525), (524, 527, 529), (526, 530, 511), (532, 529, 527), (527, 533, 532), (530, 772, 734), (532, 534, 531), (423, 537, 523), (424, 414, 517), (541, 538, 424), (536, 539, 537), (536, 538, 539), (536, 535, 538), (537, 540, 523), (541, 424, 517), (538, 542, 539), (540, 528, 523), (541, 517, 543), (540, 544, 528), (545, 544, 540), (542, 546, 545), (543, 548, 549, 541), (520, 521, 550, 548), (547, 533, 528), (545, 554, 544), (546, 551, 552), (549, 548, 551), (549, 551, 546), (544, 554, 547), (555, 557, 275, 274), (553, 534, 533), (552, 779, 554), (563, 564, 562, 560), (275, 558, 276), (558, 557, 560), (561, 555, 556), (560, 555, 561), (185, 565, 561, 183), (569, 575, 576, 572), (566, 563, 565), (564, 563, 567), (568, 565, 185), (566, 565, 568), (559, 396, 276), (559, 571, 396), (571, 558, 562), (396, 571, 573), (572, 562, 564), (571, 562, 572), (574, 405, 573), (574, 573, 572), (576, 577, 574, 572), (580, 581, 579, 567), (405, 574, 412), (198, 568, 186), (570, 568, 578), (579, 569, 567), (198, 201, 206), (580, 567, 570), (578, 583, 584, 580), (582, 198, 206), (578, 198, 582), (210, 216, 590, 585), (586, 581, 580), (587, 581, 586), (588, 589, 585), (584, 583, 589), (591, 580, 584), (586, 580, 591), (591, 584, 589, 592), (588, 585, 590), (592, 596, 597, 591), (593, 587, 586), (590, 216, 594), (588, 590, 595), (597, 600, 601, 593), (593, 591, 597), (595, 599, 596), (579, 581, 602, 575), (598, 593, 601), (575, 569, 579), (577, 515, 574), (587, 593, 612, 604), (576, 603, 577), (604, 602, 581), (577, 603, 606), (604, 581, 587), (605, 602, 604), (610, 606, 605), (577, 606, 607), (609, 605, 604), (610, 605, 609), (606, 611, 607), (518, 608, 519), (617, 521, 520, 613), (609, 604, 612), (614, 610, 609), (611, 615, 613), (612, 593, 598), (616, 614, 612), (610, 809, 615), (610, 614, 809), (615, 617, 613), (620, 621, 148, 145), (130, 618, 129), (145, 129, 620), (621, 625, 623, 149), (149, 148, 621), (129, 622, 620), (623, 147, 150), (626, 630, 631, 627), (626, 620, 622), (627, 621, 620), (625, 628, 623), (629, 624, 623), (625, 627, 631), (635, 636, 634, 181), (631, 632, 625), (632, 628, 625), (629, 623, 628), (128, 633, 130), (128, 634, 633), (639, 638, 636, 640), (638, 633, 634), (638, 642, 633), (182, 641, 644, 635), (644, 640, 635), (637, 641, 182), (647, 648, 645, 670), (619, 633, 642), (643, 619, 642), (638, 639, 643), (644, 649, 640), (646, 626, 619), (632, 647, 628), (647, 670, 629), (643, 646, 619), (664, 652, 660, 667), (640, 657, 639), (640, 649, 657), (649, 652, 650), (651, 649, 644), (653, 631, 630), (653, 632, 631), (653, 647, 632), (654, 655, 653), (656, 647, 653), (639, 657, 643), (657, 650, 658), (659, 658, 650), (658, 663, 655), (664, 663, 659), (663, 666, 665, 662), (624, 670, 195, 194), (668, 664, 667), (669, 665, 666), (194, 147, 624), (629, 670, 624), (682, 676, 672, 675), (671, 217, 219), (220, 217, 671), (672, 222, 221), (223, 222, 672), (671, 219, 645), (674, 220, 671), (675, 221, 220), (672, 221, 675), (680, 677, 648), (678, 674, 677), (681, 682, 675, 674), (678, 677, 680), (680, 681, 678), (662, 665, 688, 661), (683, 679, 682), (679, 676, 682), (680, 648, 661), (687, 684, 681), (684, 682, 681), (683, 682, 684), (685, 683, 684), (687, 680, 661), (689, 691, 690, 685), (689, 687, 688), (689, 685, 684), (690, 683, 685), (472, 473, 696, 694), (686, 683, 690), (669, 692, 688), (692, 689, 688), (692, 691, 689), (471, 697, 470), (693, 697, 471), (472, 694, 693), (700, 696, 702, 705), (698, 637, 697), (693, 700, 699), (694, 700, 693), (696, 473, 701), (699, 700, 705, 704), (641, 703, 644), (698, 704, 641), (707, 703, 704), (651, 644, 703, 706), (702, 709, 705), (710, 709, 713, 712), (706, 652, 651), (707, 706, 703), (704, 708, 707), (709, 708, 705), (702, 713, 709), (706, 718, 717, 716), (714, 711, 712), (714, 715, 711), (721, 720, 711, 722), (718, 719, 717), (710, 719, 718), (708, 709, 710), (711, 720, 710), (724, 727, 719, 720), (716, 723, 667), (717, 723, 716), (719, 723, 717), (719, 727, 723), (724, 720, 721, 725), (728, 726, 727, 724), (731, 512, 513, 732), (724, 725, 728), (726, 728, 730), (512, 731, 514), (695, 514, 731, 735), (511, 733, 732), (695, 735, 741, 701), (733, 736, 732), (738, 702, 696), (740, 696, 701), (736, 733, 743, 742), (741, 740, 701), (735, 731, 736), (736, 742, 735), (741, 742, 747, 746), (737, 744, 743), (738, 745, 739), (740, 745, 738), (741, 746, 740), (746, 745, 740), (751, 750, 760, 749), (743, 748, 747), (743, 744, 748), (712, 756, 761, 714), (521, 749, 760), (752, 550, 521), (739, 753, 713), (753, 754, 713), (755, 715, 714), (754, 756, 712), (758, 757, 760, 750), (756, 757, 761), (757, 758, 761), (754, 753, 767, 762), (752, 521, 760), (755, 714, 761), (762, 767, 768, 769), (762, 757, 756), (763, 757, 762), (763, 764, 757), (765, 760, 764), (767, 753, 739), (768, 767, 745), (769, 770, 766, 771), (746, 770, 768), (769, 763, 762), (748, 770, 747), (775, 744, 737, 774), (771, 763, 769), (734, 733, 511), (531, 773, 772), (534, 773, 531), (772, 737, 734), (773, 737, 772), (534, 774, 773), (553, 554, 779, 778), (744, 775, 748), (550, 776, 551), (551, 776, 777), (551, 777, 552), (553, 778, 534), (781, 777, 780, 782), (779, 781, 778), (777, 781, 779), (783, 775, 774, 781), (596, 786, 785, 600), (778, 781, 774), (782, 771, 766), (782, 765, 771), (782, 780, 765), (775, 783, 766), (783, 782, 766), (783, 781, 782), (594, 223, 673), (784, 599, 594), (601, 600, 785), (786, 596, 784), (785, 786, 787), (785, 789, 794, 601), (788, 789, 787), (673, 790, 791, 784), (598, 601, 794), (784, 791, 799, 786), (788, 793, 794, 789), (721, 722, 801, 800), (799, 798, 787), (792, 798, 800), (798, 788, 787), (792, 800, 801, 793), (806, 804, 807, 805), (715, 802, 722), (801, 795, 793), (790, 679, 686), (686, 803, 797), (686, 797, 790), (798, 804, 800), (805, 803, 691), (803, 690, 691), (807, 803, 805), (598, 796, 810, 616), (807, 798, 803), (730, 692, 729), (730, 805, 692), (805, 691, 692), (806, 730, 728), (806, 805, 730), (616, 612, 598), (809, 808, 615), (615, 808, 617), (749, 521, 617), (751, 808, 816, 815), (811, 809, 616), (809, 811, 812), (809, 812, 808), (808, 751, 617), (810, 814, 811), (815, 759, 751), (796, 794, 795), (817, 795, 802), (818, 814, 817), (814, 813, 817), (758, 815, 818), (815, 758, 759), (816, 814, 818), (816, 812, 814)])
me_sm_cloud.polygons.foreach_set('use_smooth', [True] * 1480)
me_sm_cloud.update()

# ---- objects
ob_sm_cloud = bpy.data.objects.new('SM_Cloud', me_sm_cloud)

# ---- transforms, parenting, visibility, modifiers, constraints
ob_sm_cloud.location = (0.0, 0.0, 0.0)

# ---- collection membership
col_collection.objects.link(ob_sm_cloud)

# ---- scene / render settings (as saved in the file)
scene.frame_start = 1; scene.frame_end = 250; scene.frame_set(1)
scene.render.engine = 'BLENDER_EEVEE_NEXT'
scene.cycles.sampling_pattern = 'TABULATED_SOBOL'
bpy.context.view_layer.update()

# ---- added for rendering (the .blend has no active camera and no usable light): camera, sun
cam_auto = bpy.data.cameras.new('AutoCamera')
cam_auto.lens = 50.0
cam_auto.sensor_width = 36.0
cam_auto.clip_end = 1000.0
ob_auto_camera = bpy.data.objects.new('AutoCamera', cam_auto)
scene.collection.objects.link(ob_auto_camera)
ob_auto_camera.location = (2.16725, -2.63753, 1.93261)
ob_auto_camera.rotation_euler = (1.09748, -7.21219e-08, 0.694738)
scene.camera = ob_auto_camera
light_auto_sun = bpy.data.lights.new('AutoSun', 'SUN')
light_auto_sun.energy = 3.0
light_auto_sun.angle = 0.0523599
ob_auto_sun = bpy.data.objects.new('AutoSun', light_auto_sun)
scene.collection.objects.link(ob_auto_sun)
ob_auto_sun.rotation_euler = (0.872665, 0.174533, 0.523599)
bpy.context.view_layer.update()
